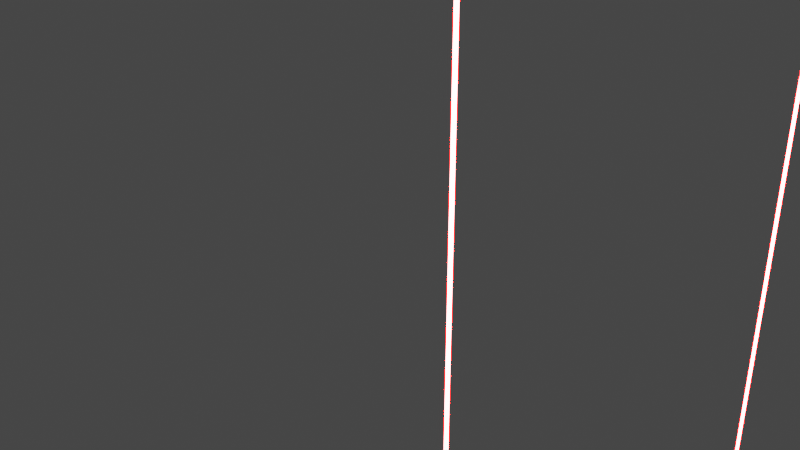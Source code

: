 # Source: strip-lights-vertical.blend  (saved by Blender 3.0.42; exported with 4.5.12 LTS)
import bpy
from mathutils import Matrix  # noqa: F401  (used for matrix-valued properties, if any)

bpy.ops.wm.read_factory_settings(use_empty=True)
scene = bpy.context.scene
scene.name = 'Scene'

# ---- collections
col_collection = bpy.data.collections.new('Collection'); scene.collection.children.link(col_collection)

# ---- materials (node trees are filled in below, after node groups)
mat_kelvin_emission_light = bpy.data.materials.new('Kelvin Emission Light')
mat_kelvin_emission_light.alpha_threshold = 0.0
mat_kelvin_emission_light.roughness = 0.5
mat_kelvin_emission_light.line_color = (0.0, 0.0, 0.0, 1.0)

# ---- material node trees
mat_kelvin_emission_light.use_nodes = True; mat_kelvin_emission_light.node_tree.nodes.clear()
_N = mat_kelvin_emission_light.node_tree.nodes; _L = mat_kelvin_emission_light.node_tree.links
n0 = _N.new('ShaderNodeEmission'); n0.name = 'Emission.001'; n0.location = (155, 257)
n0.inputs[1].default_value = 60.0
n1 = _N.new('ShaderNodeOutputMaterial'); n1.name = 'Material Output'; n1.location = (349, 258)
n1.width = 124
n2 = _N.new('ShaderNodeBlackbody'); n2.name = 'Blackbody'; n2.location = (-99, 250)
n2.width = 200
n2.inputs[0].default_value = 0.0
_L.new(n2.outputs[0], n0.inputs[0])
_L.new(n0.outputs[0], n1.inputs[0])
n1.is_active_output = True

# ---- world
world_world = bpy.data.worlds.new('World'); scene.world = world_world
world_world.use_nodes = True; world_world.node_tree.nodes.clear()
_N = world_world.node_tree.nodes; _L = world_world.node_tree.links
n0 = _N.new('ShaderNodeOutputWorld'); n0.name = 'World Output'; n0.location = (300, 300)
n1 = _N.new('ShaderNodeBackground'); n1.name = 'Background'; n1.location = (10, 300)
n1.inputs[0].default_value = (0.05088, 0.05088, 0.05088, 1.0)
_L.new(n1.outputs[0], n0.inputs[0])
n0.is_active_output = True
world_world.color = (0.05088, 0.05088, 0.05088)
world_world.use_sun_shadow = False
world_world.sun_shadow_jitter_overblur = 0.0

# ---- meshes
me_plane_001 = bpy.data.meshes.new('Plane.001')
me_plane_001.from_pydata([(-0.004, 5.662e-08, 0.0), (0.004, 5.662e-08, 0.0), (-0.004, 5.662e-08, 0.6096), (0.004, 5.662e-08, 0.6096), (-0.004, -0.0002539, 0.6096), (-0.004, -0.0002539, 0.0), (0.004, -0.0002539, 0.0), (0.004, -0.0002539, 0.6096)], [], [(0, 2, 3, 1), (5, 6, 7, 4), (1, 3, 7, 6), (2, 0, 5, 4), (3, 2, 4, 7), (0, 1, 6, 5)])
_uv = me_plane_001.uv_layers.new(name='UVMap')
_uv.uv.foreach_set('vector', [0.0, 0.0, 0.0, 1.0, 1.0, 1.0, 1.0, 0.0, 0.0, 0.0, 1.0, 0.0, 1.0, 1.0, 0.0, 1.0, 1.0, 0.0, 1.0, 1.0, 1.0, 1.0, 1.0, 0.0, 0.0, 1.0, 0.0, 0.0, 0.0, 0.0, 0.0, 1.0, 1.0, 1.0, 0.0, 1.0, 0.0, 1.0, 1.0, 1.0, 0.0, 0.0, 1.0, 0.0, 1.0, 0.0, 0.0, 0.0])
me_plane_001.materials.append(mat_kelvin_emission_light)
me_plane_001.use_remesh_fix_poles = True
me_plane_001.use_remesh_preserve_attributes = False
me_plane_001.update()
me_plane_002 = bpy.data.meshes.new('Plane.002')
me_plane_002.from_pydata([(-0.004, -1.222e-07, 0.0), (0.004, -1.222e-07, 0.0), (-0.004, -1.222e-07, 0.6096), (0.004, -1.222e-07, 0.6096), (-0.004, -0.0002541, 0.6096), (-0.004, -0.0002541, 0.0), (0.004, -0.0002541, 0.0), (0.004, -0.0002541, 0.6096)], [], [(0, 2, 3, 1), (5, 6, 7, 4), (1, 3, 7, 6), (2, 0, 5, 4), (3, 2, 4, 7), (0, 1, 6, 5)])
_uv = me_plane_002.uv_layers.new(name='UVMap')
_uv.uv.foreach_set('vector', [0.0, 0.0, 0.0, 1.0, 1.0, 1.0, 1.0, 0.0, 0.0, 0.0, 1.0, 0.0, 1.0, 1.0, 0.0, 1.0, 1.0, 0.0, 1.0, 1.0, 1.0, 1.0, 1.0, 0.0, 0.0, 1.0, 0.0, 0.0, 0.0, 0.0, 0.0, 1.0, 1.0, 1.0, 0.0, 1.0, 0.0, 1.0, 1.0, 1.0, 0.0, 0.0, 1.0, 0.0, 1.0, 0.0, 0.0, 0.0])
me_plane_002.materials.append(mat_kelvin_emission_light)
me_plane_002.use_remesh_fix_poles = True
me_plane_002.use_remesh_preserve_attributes = False
me_plane_002.update()

# ---- objects
ob_vertical_strip_lights = bpy.data.objects.new('Vertical Strip Lights', None)
ob_obj_x = bpy.data.objects.new('OBJ_X', None)
ob_obj_y = bpy.data.objects.new('OBJ_Y', None)
ob_obj_z = bpy.data.objects.new('OBJ_Z', None)
ob_obj_prompts = bpy.data.objects.new('OBJ_PROMPTS', None)
ob_right_strip_light = bpy.data.objects.new('Right Strip Light', me_plane_001)
ob_left_light_position = bpy.data.objects.new('Left Light Position', None)
ob_right_light_position = bpy.data.objects.new('Right Light Position', None)
ob_left_strip_light = bpy.data.objects.new('Left Strip Light', me_plane_002)

# ---- transforms, parenting, visibility, modifiers, constraints
ob_vertical_strip_lights.location = (0.3048, 0.0, 0.0)
ob_vertical_strip_lights.empty_display_type = 'ARROWS'
ob_vertical_strip_lights.empty_display_size = 0.1
ob_obj_x.parent = ob_vertical_strip_lights
ob_obj_x.location = (0.6096, 0.0, 0.0)
ob_obj_x.lock_location = (False, True, True)
ob_obj_x.lock_rotation = (True, True, True)
ob_obj_x.empty_display_type = 'SPHERE'
ob_obj_x.empty_display_size = 0.1
ob_obj_y.parent = ob_vertical_strip_lights
ob_obj_y.location = (0.0, -0.6096, 0.0)
ob_obj_y.lock_location = (True, False, True)
ob_obj_y.lock_rotation = (True, True, True)
ob_obj_y.empty_display_type = 'SPHERE'
ob_obj_y.empty_display_size = 0.1
ob_obj_z.parent = ob_vertical_strip_lights
ob_obj_z.location = (0.0, 0.0, 0.6096)
ob_obj_z.lock_location = (True, True, False)
ob_obj_z.lock_rotation = (True, True, True)
ob_obj_z.empty_display_type = 'SINGLE_ARROW'
ob_obj_z.empty_display_size = 0.2
ob_obj_prompts.parent = ob_vertical_strip_lights
ob_obj_prompts.location = (0.0, 0.0, 0.0)
ob_obj_prompts.lock_location = (True, True, True)
ob_obj_prompts.lock_rotation = (True, True, True)
ob_obj_prompts.empty_display_size = 0.0001
ob_right_strip_light.parent = ob_vertical_strip_lights
ob_right_strip_light.location = (0.3048, 0.0762, 0.0)
ob_right_strip_light.rotation_euler = (0.0, -0.0, -1.571)
ob_right_strip_light.lock_location = (True, True, True)
_vg = ob_right_strip_light.vertex_groups.new(name='OBJ_X')
_vg = ob_right_strip_light.vertex_groups.new(name='OBJ_Y')
_vg = ob_right_strip_light.vertex_groups.new(name='OBJ_Z')
_vg = ob_right_strip_light.vertex_groups.new(name='Left Light Position')
_vg = ob_right_strip_light.vertex_groups.new(name='Right Light Position')
_m = ob_right_strip_light.modifiers.new('Hook-OBJ_Z', 'HOOK')
_m.center = (0.0762, -0.3048, 0.6096)
_m.matrix_inverse = ((-4.371e-08, 1.0, 0.0, 0.3048), (-1.0, -4.371e-08, 0.0, 0.0762), (0.0, 0.0, 1.0, -0.6096), (0.0, 0.0, 0.0, 1.0))
_m.object = ob_obj_z
_m = ob_right_strip_light.modifiers.new('Hook-Right Light Position', 'HOOK')
_m.matrix_inverse = ((-4.371e-08, 1.0, 0.0, -5.96e-08), (-1.0, -4.371e-08, 0.0, 7.451e-09), (0.0, 0.0, 1.0, 0.0), (0.0, 0.0, 0.0, 1.0))
_m.object = ob_right_light_position
ob_left_light_position.parent = ob_vertical_strip_lights
ob_left_light_position.location = (0.0, 0.0, 0.0)
ob_left_light_position.empty_display_size = 0.0254
ob_right_light_position.parent = ob_vertical_strip_lights
ob_right_light_position.location = (0.0, 0.0, 0.0)
ob_right_light_position.empty_display_size = 0.0254
ob_left_strip_light.parent = ob_vertical_strip_lights
ob_left_strip_light.location = (0.0, 0.0762, 0.0)
ob_left_strip_light.rotation_euler = (0.0, -0.0, -1.571)
ob_left_strip_light.lock_location = (True, True, True)
_vg = ob_left_strip_light.vertex_groups.new(name='OBJ_X')
_vg = ob_left_strip_light.vertex_groups.new(name='OBJ_Y')
_vg = ob_left_strip_light.vertex_groups.new(name='OBJ_Z')
_vg = ob_left_strip_light.vertex_groups.new(name='Left Light Position')
_vg = ob_left_strip_light.vertex_groups.new(name='Right Light Position')
_m = ob_left_strip_light.modifiers.new('Hook-OBJ_Z', 'HOOK')
_m.center = (0.0762, 0.0, 0.6096)
_m.matrix_inverse = ((-4.371e-08, 1.0, 0.0, 0.0), (-1.0, -4.371e-08, 0.0, 0.0762), (0.0, 0.0, 1.0, -0.6096), (0.0, 0.0, 0.0, 1.0))
_m.object = ob_obj_z
_m = ob_left_strip_light.modifiers.new('Hook-Left Light Position', 'HOOK')
_m.matrix_inverse = ((-4.371e-08, 1.0, 0.0, 0.0), (-1.0, -4.371e-08, 0.0, 7.451e-09), (0.0, 0.0, 1.0, 0.0), (0.0, 0.0, 0.0, 1.0))
_m.object = ob_left_light_position

# ---- collection membership
scene.collection.objects.link(ob_vertical_strip_lights)
scene.collection.objects.link(ob_obj_x)
scene.collection.objects.link(ob_obj_y)
scene.collection.objects.link(ob_obj_z)
scene.collection.objects.link(ob_obj_prompts)
scene.collection.objects.link(ob_right_strip_light)
scene.collection.objects.link(ob_left_light_position)
scene.collection.objects.link(ob_right_light_position)
scene.collection.objects.link(ob_left_strip_light)

# ---- scene / render settings (as saved in the file)
scene.frame_start = 1; scene.frame_end = 250; scene.frame_set(1)
scene.render.engine = 'CYCLES'
scene.cycles.use_denoising = False
scene.cycles.sampling_pattern = 'TABULATED_SOBOL'
scene.cycles.use_light_tree = False
scene.cycles.max_bounces = 6
scene.cycles.transmission_bounces = 6
scene.cycles.transparent_max_bounces = 6
scene.eevee.use_gtao = True
scene.eevee.use_raytracing = True
scene.view_settings.view_transform = 'Filmic'
bpy.context.view_layer.update()

# ---- added for rendering (the .blend has no active camera): camera
cam_auto = bpy.data.cameras.new('AutoCamera')
cam_auto.lens = 50.0
cam_auto.sensor_width = 36.0
cam_auto.clip_end = 1000.0
ob_auto_camera = bpy.data.objects.new('AutoCamera', cam_auto)
scene.collection.objects.link(ob_auto_camera)
ob_auto_camera.location = (0.868738, -0.676879, 0.756052)
ob_auto_camera.rotation_euler = (1.09748, -7.21219e-08, 0.694738)
scene.camera = ob_auto_camera
bpy.context.view_layer.update()

